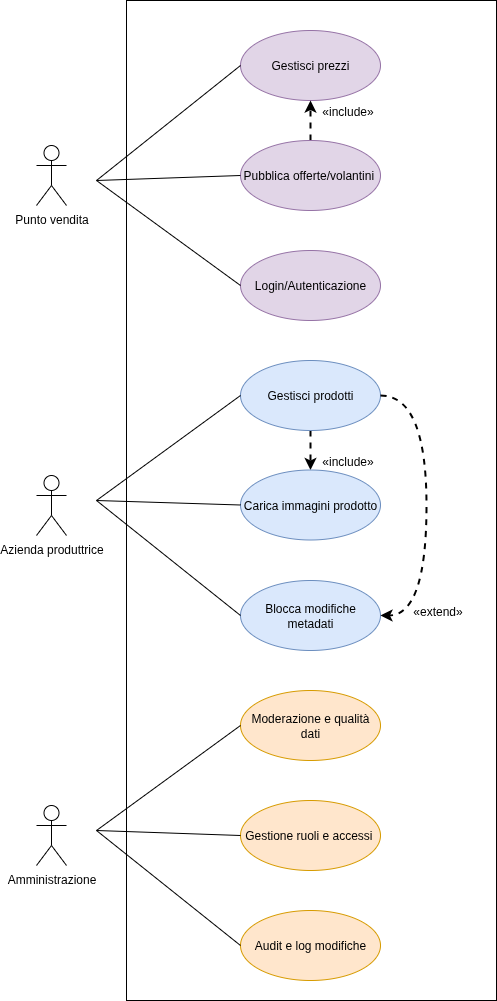

The diagram above was exported from draw.io. Its source (the exported page's mxGraphModel, read from the mxfile embedded in the PNG):
<mxGraphModel dx="1426" dy="825" grid="1" gridSize="10" guides="1" tooltips="1" connect="1" arrows="1" fold="1" page="1" pageScale="1" pageWidth="827" pageHeight="1169" math="0" shadow="0">
  <root>
    <mxCell id="0" />
    <mxCell id="1" parent="0" />
    <mxCell id="2iyyV_jV9DMABTMc6lRs-2" value="Punto vendita&lt;div&gt;&lt;br&gt;&lt;/div&gt;" style="shape=umlActor;verticalLabelPosition=bottom;verticalAlign=top;html=1;" vertex="1" parent="1">
      <mxGeometry x="140" y="225" width="30" height="60" as="geometry" />
    </mxCell>
    <mxCell id="2iyyV_jV9DMABTMc6lRs-5" value="Azienda produttrice&lt;div&gt;&lt;br&gt;&lt;/div&gt;" style="shape=umlActor;verticalLabelPosition=bottom;verticalAlign=top;html=1;" vertex="1" parent="1">
      <mxGeometry x="140" y="555" width="30" height="60" as="geometry" />
    </mxCell>
    <mxCell id="2iyyV_jV9DMABTMc6lRs-7" value="Amministrazione&lt;div&gt;&lt;br&gt;&lt;/div&gt;" style="shape=umlActor;verticalLabelPosition=bottom;verticalAlign=top;html=1;" vertex="1" parent="1">
      <mxGeometry x="140" y="885" width="30" height="60" as="geometry" />
    </mxCell>
    <mxCell id="2iyyV_jV9DMABTMc6lRs-9" value="Gestisci prezzi" style="ellipse;whiteSpace=wrap;html=1;fillColor=#e1d5e7;strokeColor=#9673a6;" vertex="1" parent="1">
      <mxGeometry x="344" y="110" width="140" height="70" as="geometry" />
    </mxCell>
    <mxCell id="2iyyV_jV9DMABTMc6lRs-32" value="" style="edgeStyle=orthogonalEdgeStyle;rounded=0;orthogonalLoop=1;jettySize=auto;html=1;dashed=1;strokeWidth=2;" edge="1" parent="1" source="2iyyV_jV9DMABTMc6lRs-11" target="2iyyV_jV9DMABTMc6lRs-9">
      <mxGeometry relative="1" as="geometry" />
    </mxCell>
    <mxCell id="2iyyV_jV9DMABTMc6lRs-33" value="&lt;font style=&quot;font-size: 12px;&quot;&gt;«include»&lt;/font&gt;" style="edgeLabel;html=1;align=center;verticalAlign=middle;resizable=0;points=[];" vertex="1" connectable="0" parent="2iyyV_jV9DMABTMc6lRs-32">
      <mxGeometry x="-0.2" y="-2" relative="1" as="geometry">
        <mxPoint x="34" y="-14" as="offset" />
      </mxGeometry>
    </mxCell>
    <mxCell id="2iyyV_jV9DMABTMc6lRs-11" value="Pubblica offerte/volantini&amp;nbsp;" style="ellipse;whiteSpace=wrap;html=1;fillColor=#e1d5e7;strokeColor=#9673a6;" vertex="1" parent="1">
      <mxGeometry x="344" y="220" width="140" height="70" as="geometry" />
    </mxCell>
    <mxCell id="2iyyV_jV9DMABTMc6lRs-12" value="Login/Autenticazione" style="ellipse;whiteSpace=wrap;html=1;fillColor=#e1d5e7;strokeColor=#9673a6;" vertex="1" parent="1">
      <mxGeometry x="344" y="330" width="140" height="70" as="geometry" />
    </mxCell>
    <mxCell id="2iyyV_jV9DMABTMc6lRs-35" value="" style="edgeStyle=orthogonalEdgeStyle;rounded=0;orthogonalLoop=1;jettySize=auto;html=1;dashed=1;strokeWidth=2;" edge="1" parent="1" source="2iyyV_jV9DMABTMc6lRs-13" target="2iyyV_jV9DMABTMc6lRs-14">
      <mxGeometry relative="1" as="geometry" />
    </mxCell>
    <mxCell id="2iyyV_jV9DMABTMc6lRs-36" value="&lt;font style=&quot;font-size: 12px;&quot;&gt;«include»&lt;/font&gt;" style="edgeLabel;html=1;align=center;verticalAlign=middle;resizable=0;points=[];" vertex="1" connectable="0" parent="2iyyV_jV9DMABTMc6lRs-35">
      <mxGeometry x="-0.3086" y="-2" relative="1" as="geometry">
        <mxPoint x="38" y="16" as="offset" />
      </mxGeometry>
    </mxCell>
    <mxCell id="2iyyV_jV9DMABTMc6lRs-13" value="Gestisci prodotti " style="ellipse;whiteSpace=wrap;html=1;fillColor=#dae8fc;strokeColor=#6c8ebf;" vertex="1" parent="1">
      <mxGeometry x="344" y="440" width="140" height="70" as="geometry" />
    </mxCell>
    <mxCell id="2iyyV_jV9DMABTMc6lRs-14" value="Carica immagini prodotto" style="ellipse;whiteSpace=wrap;html=1;fillColor=#dae8fc;strokeColor=#6c8ebf;" vertex="1" parent="1">
      <mxGeometry x="344" y="549.5" width="140" height="70" as="geometry" />
    </mxCell>
    <mxCell id="2iyyV_jV9DMABTMc6lRs-15" value="Blocca modifiche metadati" style="ellipse;whiteSpace=wrap;html=1;fillColor=#dae8fc;strokeColor=#6c8ebf;" vertex="1" parent="1">
      <mxGeometry x="344" y="660" width="140" height="70" as="geometry" />
    </mxCell>
    <mxCell id="2iyyV_jV9DMABTMc6lRs-16" value="Moderazione e qualità dati" style="ellipse;whiteSpace=wrap;html=1;fillColor=#ffe6cc;strokeColor=#d79b00;" vertex="1" parent="1">
      <mxGeometry x="344" y="770" width="140" height="70" as="geometry" />
    </mxCell>
    <mxCell id="2iyyV_jV9DMABTMc6lRs-18" value="Gestione ruoli e accessi&amp;nbsp;" style="ellipse;whiteSpace=wrap;html=1;fillColor=#ffe6cc;strokeColor=#d79b00;" vertex="1" parent="1">
      <mxGeometry x="344" y="880" width="140" height="70" as="geometry" />
    </mxCell>
    <mxCell id="2iyyV_jV9DMABTMc6lRs-19" value="Audit e log modifiche" style="ellipse;whiteSpace=wrap;html=1;fillColor=#ffe6cc;strokeColor=#d79b00;" vertex="1" parent="1">
      <mxGeometry x="344" y="990" width="140" height="70" as="geometry" />
    </mxCell>
    <mxCell id="2iyyV_jV9DMABTMc6lRs-21" value="" style="endArrow=none;html=1;rounded=0;entryX=0;entryY=0.5;entryDx=0;entryDy=0;" edge="1" parent="1" target="2iyyV_jV9DMABTMc6lRs-9">
      <mxGeometry width="50" height="50" relative="1" as="geometry">
        <mxPoint x="200" y="260" as="sourcePoint" />
        <mxPoint x="380" y="410" as="targetPoint" />
      </mxGeometry>
    </mxCell>
    <mxCell id="2iyyV_jV9DMABTMc6lRs-22" value="" style="endArrow=none;html=1;rounded=0;entryX=0;entryY=0.5;entryDx=0;entryDy=0;" edge="1" parent="1" target="2iyyV_jV9DMABTMc6lRs-11">
      <mxGeometry width="50" height="50" relative="1" as="geometry">
        <mxPoint x="200" y="260" as="sourcePoint" />
        <mxPoint x="370" y="200" as="targetPoint" />
      </mxGeometry>
    </mxCell>
    <mxCell id="2iyyV_jV9DMABTMc6lRs-23" value="" style="endArrow=none;html=1;rounded=0;entryX=0;entryY=0.5;entryDx=0;entryDy=0;" edge="1" parent="1" target="2iyyV_jV9DMABTMc6lRs-12">
      <mxGeometry width="50" height="50" relative="1" as="geometry">
        <mxPoint x="200" y="260" as="sourcePoint" />
        <mxPoint x="380" y="350" as="targetPoint" />
      </mxGeometry>
    </mxCell>
    <mxCell id="2iyyV_jV9DMABTMc6lRs-24" value="" style="endArrow=none;html=1;rounded=0;entryX=0;entryY=0.5;entryDx=0;entryDy=0;" edge="1" parent="1" target="2iyyV_jV9DMABTMc6lRs-13">
      <mxGeometry width="50" height="50" relative="1" as="geometry">
        <mxPoint x="200" y="580" as="sourcePoint" />
        <mxPoint x="410" y="640" as="targetPoint" />
      </mxGeometry>
    </mxCell>
    <mxCell id="2iyyV_jV9DMABTMc6lRs-25" value="" style="endArrow=none;html=1;rounded=0;entryX=0;entryY=0.5;entryDx=0;entryDy=0;" edge="1" parent="1" target="2iyyV_jV9DMABTMc6lRs-14">
      <mxGeometry width="50" height="50" relative="1" as="geometry">
        <mxPoint x="200" y="580" as="sourcePoint" />
        <mxPoint x="380" y="650" as="targetPoint" />
      </mxGeometry>
    </mxCell>
    <mxCell id="2iyyV_jV9DMABTMc6lRs-26" value="" style="endArrow=none;html=1;rounded=0;entryX=0;entryY=0.5;entryDx=0;entryDy=0;" edge="1" parent="1" target="2iyyV_jV9DMABTMc6lRs-15">
      <mxGeometry width="50" height="50" relative="1" as="geometry">
        <mxPoint x="200" y="580" as="sourcePoint" />
        <mxPoint x="440" y="670" as="targetPoint" />
      </mxGeometry>
    </mxCell>
    <mxCell id="2iyyV_jV9DMABTMc6lRs-27" value="" style="endArrow=none;html=1;rounded=0;entryX=0;entryY=0.5;entryDx=0;entryDy=0;" edge="1" parent="1" target="2iyyV_jV9DMABTMc6lRs-16">
      <mxGeometry width="50" height="50" relative="1" as="geometry">
        <mxPoint x="200" y="910" as="sourcePoint" />
        <mxPoint x="390" y="900" as="targetPoint" />
      </mxGeometry>
    </mxCell>
    <mxCell id="2iyyV_jV9DMABTMc6lRs-28" value="" style="endArrow=none;html=1;rounded=0;entryX=0;entryY=0.5;entryDx=0;entryDy=0;" edge="1" parent="1" target="2iyyV_jV9DMABTMc6lRs-18">
      <mxGeometry width="50" height="50" relative="1" as="geometry">
        <mxPoint x="200" y="910" as="sourcePoint" />
        <mxPoint x="430" y="960" as="targetPoint" />
      </mxGeometry>
    </mxCell>
    <mxCell id="2iyyV_jV9DMABTMc6lRs-29" value="" style="endArrow=none;html=1;rounded=0;entryX=0;entryY=0.5;entryDx=0;entryDy=0;" edge="1" parent="1" target="2iyyV_jV9DMABTMc6lRs-19">
      <mxGeometry width="50" height="50" relative="1" as="geometry">
        <mxPoint x="200" y="910" as="sourcePoint" />
        <mxPoint x="430" y="1060" as="targetPoint" />
      </mxGeometry>
    </mxCell>
    <mxCell id="2iyyV_jV9DMABTMc6lRs-37" value="" style="endArrow=classic;html=1;rounded=0;exitX=1;exitY=0.5;exitDx=0;exitDy=0;entryX=1;entryY=0.5;entryDx=0;entryDy=0;edgeStyle=orthogonalEdgeStyle;curved=1;dashed=1;strokeWidth=2;" edge="1" parent="1" source="2iyyV_jV9DMABTMc6lRs-13" target="2iyyV_jV9DMABTMc6lRs-15">
      <mxGeometry width="50" height="50" relative="1" as="geometry">
        <mxPoint x="200" y="710" as="sourcePoint" />
        <mxPoint x="250" y="660" as="targetPoint" />
        <Array as="points">
          <mxPoint x="530" y="475" />
          <mxPoint x="530" y="695" />
        </Array>
      </mxGeometry>
    </mxCell>
    <mxCell id="2iyyV_jV9DMABTMc6lRs-38" value="&lt;font style=&quot;font-size: 12px;&quot;&gt;«extend»&lt;/font&gt;" style="edgeLabel;html=1;align=center;verticalAlign=middle;resizable=0;points=[];" vertex="1" connectable="0" parent="2iyyV_jV9DMABTMc6lRs-37">
      <mxGeometry x="0.0064" relative="1" as="geometry">
        <mxPoint x="10" y="104" as="offset" />
      </mxGeometry>
    </mxCell>
    <mxCell id="2iyyV_jV9DMABTMc6lRs-40" value="" style="rounded=0;whiteSpace=wrap;html=1;fillColor=none;" vertex="1" parent="1">
      <mxGeometry x="230" y="80" width="370" height="1000" as="geometry" />
    </mxCell>
  </root>
</mxGraphModel>